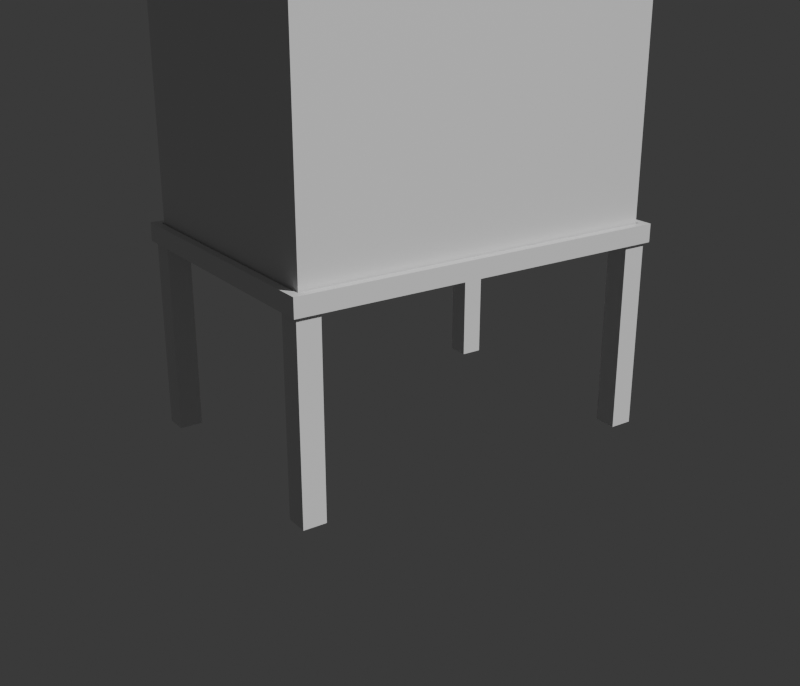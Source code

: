 # Source: hologram_stand.blend  (saved by Blender 5.2.44; exported with 4.5.12 LTS)
import bpy
from mathutils import Matrix  # noqa: F401  (used for matrix-valued properties, if any)

bpy.ops.wm.read_factory_settings(use_empty=True)
scene = bpy.context.scene
scene.name = 'Scene'

# ---- collections
col_print = bpy.data.collections.new('Print'); scene.collection.children.link(col_print)
col_cutters = bpy.data.collections.new('Cutters'); scene.collection.children.link(col_cutters)
col_cutters.hide_render = True
col_reference = bpy.data.collections.new('Reference'); scene.collection.children.link(col_reference)

# ---- materials (node trees are filled in below, after node groups)
mat_black_pla = bpy.data.materials.new('Black PLA')
mat_black_pla.diffuse_color = (0.07, 0.07, 0.08, 1.0)
mat_hologram = bpy.data.materials.new('Hologram')
mat_hologram.diffuse_color = (0.12, 0.43, 0.85, 1.0)

# ---- material node trees
mat_black_pla.use_nodes = True; mat_black_pla.node_tree.nodes.clear()
_N = mat_black_pla.node_tree.nodes; _L = mat_black_pla.node_tree.links
n0 = _N.new('ShaderNodeBsdfPrincipled'); n0.name = 'Principled BSDF'; n0.location = (-200, 100)
n0.inputs[10].default_value = 0.005
n1 = _N.new('ShaderNodeOutputMaterial'); n1.name = 'Material Output'; n1.location = (200, 100)
_L.new(n0.outputs[0], n1.inputs[0])
n1.is_active_output = True
mat_hologram.use_nodes = True; mat_hologram.node_tree.nodes.clear()
_N = mat_hologram.node_tree.nodes; _L = mat_hologram.node_tree.links
n0 = _N.new('ShaderNodeBsdfPrincipled'); n0.name = 'Principled BSDF'; n0.location = (-200, 100)
n0.inputs[10].default_value = 0.005
n1 = _N.new('ShaderNodeOutputMaterial'); n1.name = 'Material Output'; n1.location = (200, 100)
_L.new(n0.outputs[0], n1.inputs[0])
n1.is_active_output = True

# ---- world
world_world = bpy.data.worlds.new('World'); scene.world = world_world
world_world.use_nodes = True; world_world.node_tree.nodes.clear()
_N = world_world.node_tree.nodes; _L = world_world.node_tree.links
n0 = _N.new('ShaderNodeBackground'); n0.name = 'Background'; n0.location = (-200, 100)
n0.inputs[0].default_value = (0.05, 0.05, 0.05, 1.0)
n1 = _N.new('ShaderNodeOutputWorld'); n1.name = 'World Output'; n1.location = (200, 100)
_L.new(n0.outputs[0], n1.inputs[0])
n1.is_active_output = True
world_world.color = (0.92, 0.92, 0.94)

# ---- cameras
cam_camera = bpy.data.cameras.new('Camera')

# ---- meshes
me_stand = bpy.data.meshes.new('Stand')
me_stand.from_pydata([(-59.7, -42.2, -2.8), (-59.7, -42.2, 2.8), (-59.7, 42.2, -2.8), (-59.7, 42.2, 2.8), (59.7, -42.2, -2.8), (59.7, -42.2, 2.8), (59.7, 42.2, -2.8), (59.7, 42.2, 2.8)], [], [(0, 1, 3, 2), (2, 3, 7, 6), (6, 7, 5, 4), (4, 5, 1, 0), (2, 6, 4, 0), (7, 3, 1, 5)])
me_stand.materials.append(mat_black_pla)
me_stand.update()
me_recess = bpy.data.meshes.new('Recess')
me_recess.from_pydata([(-57.3, -39.8, -2.5), (-57.3, -39.8, 2.5), (-57.3, 39.8, -2.5), (-57.3, 39.8, 2.5), (57.3, -39.8, -2.5), (57.3, -39.8, 2.5), (57.3, 39.8, -2.5), (57.3, 39.8, 2.5)], [], [(0, 1, 3, 2), (2, 3, 7, 6), (6, 7, 5, 4), (4, 5, 1, 0), (2, 6, 4, 0), (7, 3, 1, 5)])
me_recess.update()
me_top_opening = bpy.data.meshes.new('Top opening')
me_top_opening.from_pydata([(-50.3, -32.8, -1.5), (-50.3, -32.8, 1.5), (-50.3, 32.8, -1.5), (-50.3, 32.8, 1.5), (50.3, -32.8, -1.5), (50.3, -32.8, 1.5), (50.3, 32.8, -1.5), (50.3, 32.8, 1.5)], [], [(0, 1, 3, 2), (2, 3, 7, 6), (6, 7, 5, 4), (4, 5, 1, 0), (2, 6, 4, 0), (7, 3, 1, 5)])
me_top_opening.update()
me_leg = bpy.data.meshes.new('Leg')
me_leg.from_pydata([(-3.5, -3.5, -29.2), (-3.5, -3.5, 29.2), (-3.5, 3.5, -29.2), (-3.5, 3.5, 29.2), (3.5, -3.5, -29.2), (3.5, -3.5, 29.2), (3.5, 3.5, -29.2), (3.5, 3.5, 29.2)], [], [(0, 1, 3, 2), (2, 3, 7, 6), (6, 7, 5, 4), (4, 5, 1, 0), (2, 6, 4, 0), (7, 3, 1, 5)])
me_leg.update()
me_leg_001 = bpy.data.meshes.new('Leg.001')
me_leg_001.from_pydata([(-3.5, -3.5, -29.2), (-3.5, -3.5, 29.2), (-3.5, 3.5, -29.2), (-3.5, 3.5, 29.2), (3.5, -3.5, -29.2), (3.5, -3.5, 29.2), (3.5, 3.5, -29.2), (3.5, 3.5, 29.2)], [], [(0, 1, 3, 2), (2, 3, 7, 6), (6, 7, 5, 4), (4, 5, 1, 0), (2, 6, 4, 0), (7, 3, 1, 5)])
me_leg_001.update()
me_leg_002 = bpy.data.meshes.new('Leg.002')
me_leg_002.from_pydata([(-3.5, -3.5, -29.2), (-3.5, -3.5, 29.2), (-3.5, 3.5, -29.2), (-3.5, 3.5, 29.2), (3.5, -3.5, -29.2), (3.5, -3.5, 29.2), (3.5, 3.5, -29.2), (3.5, 3.5, 29.2)], [], [(0, 1, 3, 2), (2, 3, 7, 6), (6, 7, 5, 4), (4, 5, 1, 0), (2, 6, 4, 0), (7, 3, 1, 5)])
me_leg_002.update()
me_leg_003 = bpy.data.meshes.new('Leg.003')
me_leg_003.from_pydata([(-3.5, -3.5, -29.2), (-3.5, -3.5, 29.2), (-3.5, 3.5, -29.2), (-3.5, 3.5, 29.2), (3.5, -3.5, -29.2), (3.5, -3.5, 29.2), (3.5, 3.5, -29.2), (3.5, 3.5, 29.2)], [], [(0, 1, 3, 2), (2, 3, 7, 6), (6, 7, 5, 4), (4, 5, 1, 0), (2, 6, 4, 0), (7, 3, 1, 5)])
me_leg_003.update()
me_hood__reference = bpy.data.meshes.new('Hood (reference)')
me_hood__reference.from_pydata([(-56.7, -39.2, -36.36), (-56.7, -39.2, 36.36), (-56.7, 39.2, -36.36), (-56.7, 39.2, 36.36), (56.7, -39.2, -36.36), (56.7, -39.2, 36.36), (56.7, 39.2, -36.36), (56.7, 39.2, 36.36)], [], [(0, 1, 3, 2), (2, 3, 7, 6), (6, 7, 5, 4), (4, 5, 1, 0), (2, 6, 4, 0), (7, 3, 1, 5)])
me_hood__reference.materials.append(mat_hologram)
me_hood__reference.update()

# ---- objects
ob_camera = bpy.data.objects.new('Camera', cam_camera)
ob_stand = bpy.data.objects.new('Stand', me_stand)
ob_recess = bpy.data.objects.new('Recess', me_recess)
ob_top_opening = bpy.data.objects.new('Top opening', me_top_opening)
ob_leg = bpy.data.objects.new('Leg', me_leg)
ob_leg_001 = bpy.data.objects.new('Leg.001', me_leg_001)
ob_leg_002 = bpy.data.objects.new('Leg.002', me_leg_002)
ob_leg_003 = bpy.data.objects.new('Leg.003', me_leg_003)
ob_hood__reference = bpy.data.objects.new('Hood (reference)', me_hood__reference)

# ---- transforms, parenting, visibility, modifiers, constraints
ob_camera.location = (-120.3, -217.8, 146.1)
ob_camera.rotation_euler = (1.208, 7.355e-09, -0.6055)
ob_stand.location = (59.7, 42.2, 60.8)
_m = ob_stand.modifiers.new('Difference Recess', 'BOOLEAN')
_m.object = ob_recess
_m = ob_stand.modifiers.new('Difference Top opening', 'BOOLEAN')
_m.object = ob_top_opening
_m = ob_stand.modifiers.new('Union Leg', 'BOOLEAN')
_m.object = ob_leg
_m.operation = 'UNION'
_m = ob_stand.modifiers.new('Union Leg.001', 'BOOLEAN')
_m.object = ob_leg_001
_m.operation = 'UNION'
_m = ob_stand.modifiers.new('Union Leg.002', 'BOOLEAN')
_m.object = ob_leg_002
_m.operation = 'UNION'
_m = ob_stand.modifiers.new('Union Leg.003', 'BOOLEAN')
_m.object = ob_leg_003
_m.operation = 'UNION'
ob_recess.location = (59.7, 42.2, 62.1)
ob_recess.hide_render = True
ob_recess.display_type = 'WIRE'
ob_top_opening.location = (59.7, 42.2, 58.5)
ob_top_opening.hide_render = True
ob_top_opening.display_type = 'WIRE'
ob_leg.location = (4.7, 4.7, 29.2)
ob_leg.hide_render = True
ob_leg.display_type = 'WIRE'
ob_leg_001.location = (114.7, 4.7, 29.2)
ob_leg_001.hide_render = True
ob_leg_001.display_type = 'WIRE'
ob_leg_002.location = (4.7, 79.7, 29.2)
ob_leg_002.hide_render = True
ob_leg_002.display_type = 'WIRE'
ob_leg_003.location = (114.7, 79.7, 29.2)
ob_leg_003.hide_render = True
ob_leg_003.display_type = 'WIRE'
ob_hood__reference.location = (59.7, 42.2, 96.16)

# ---- collection membership
scene.collection.objects.link(ob_camera)
col_print.objects.link(ob_stand)
col_cutters.objects.link(ob_recess)
col_cutters.objects.link(ob_top_opening)
col_cutters.objects.link(ob_leg)
col_cutters.objects.link(ob_leg_001)
col_cutters.objects.link(ob_leg_002)
col_cutters.objects.link(ob_leg_003)
col_reference.objects.link(ob_hood__reference)

# ---- scene / render settings (as saved in the file)
scene.camera = ob_camera
scene.frame_start = 1; scene.frame_end = 250; scene.frame_set(1)
scene.render.engine = 'BLENDER_WORKBENCH'
scene.render.resolution_x = 1400
scene.render.resolution_y = 1200
scene.render.bake_bias = 0.0
scene.render.bake_samples = 0
scene.render.compositor_device = 'GPU'
scene.eevee.use_volume_custom_range = False
scene.eevee.fast_gi_thickness_near = 0.1
scene.eevee.fast_gi_thickness_far = 0.0
scene.eevee.ray_tracing_options.screen_trace_thickness = 0.1
scene.unit_settings.scale_length = 0.001
bpy.context.view_layer.update()

# ---- added for rendering (the .blend has no usable light): sun
light_auto_sun = bpy.data.lights.new('AutoSun', 'SUN')
light_auto_sun.energy = 3.0
light_auto_sun.angle = 0.0523599
ob_auto_sun = bpy.data.objects.new('AutoSun', light_auto_sun)
scene.collection.objects.link(ob_auto_sun)
ob_auto_sun.rotation_euler = (0.872665, 0.174533, 0.523599)
bpy.context.view_layer.update()
